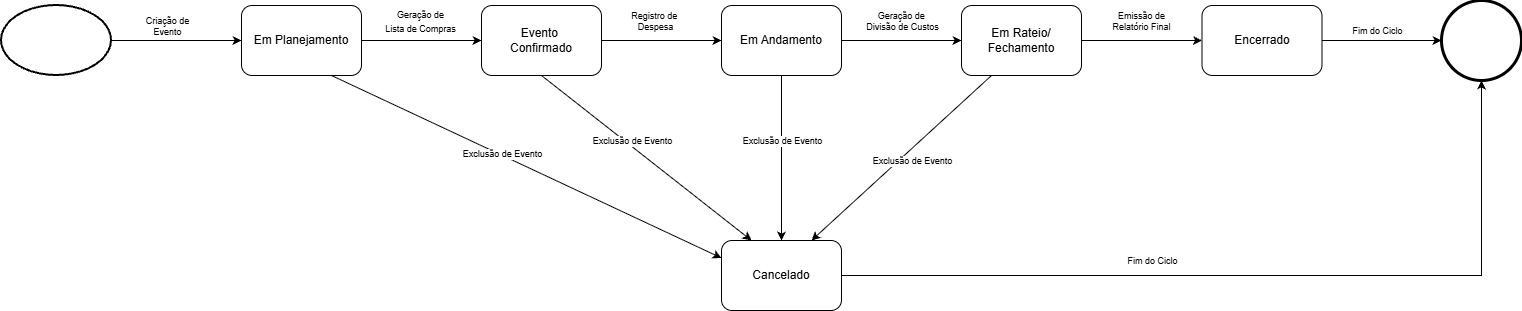

The diagram above was exported from draw.io. Its source (the exported page's mxGraphModel, read from the mxfile embedded in the PNG):
<mxGraphModel dx="1653" dy="777" grid="1" gridSize="10" guides="1" tooltips="1" connect="1" arrows="1" fold="1" page="1" pageScale="1" pageWidth="827" pageHeight="1169" math="0" shadow="0">
  <root>
    <mxCell id="0" />
    <mxCell id="1" parent="0" />
    <mxCell id="vgBFjcAGyLYt_U1UjISQ-1" parent="1" style="rounded=1;whiteSpace=wrap;html=1;" value="Em Planejamento" vertex="1">
      <mxGeometry height="70" width="120" x="280" y="205" as="geometry" />
    </mxCell>
    <mxCell id="vgBFjcAGyLYt_U1UjISQ-2" parent="1" style="rounded=1;whiteSpace=wrap;html=1;" value="Evento&amp;nbsp;&lt;div&gt;Confirmado&lt;/div&gt;" vertex="1">
      <mxGeometry height="70" width="120" x="520" y="205" as="geometry" />
    </mxCell>
    <mxCell id="vgBFjcAGyLYt_U1UjISQ-26" edge="1" parent="1" source="vgBFjcAGyLYt_U1UjISQ-3" style="edgeStyle=orthogonalEdgeStyle;rounded=0;orthogonalLoop=1;jettySize=auto;html=1;exitX=1;exitY=0.5;exitDx=0;exitDy=0;entryX=0;entryY=0.5;entryDx=0;entryDy=0;" target="vgBFjcAGyLYt_U1UjISQ-4">
      <mxGeometry relative="1" as="geometry" />
    </mxCell>
    <mxCell id="vgBFjcAGyLYt_U1UjISQ-30" connectable="0" parent="vgBFjcAGyLYt_U1UjISQ-26" style="edgeLabel;html=1;align=center;verticalAlign=middle;resizable=0;points=[];fontSize=9;" value="Geração de&amp;nbsp;&lt;div&gt;Divisão de&amp;nbsp;&lt;span style=&quot;background-color: light-dark(#ffffff, var(--ge-dark-color, #121212)); color: light-dark(rgb(0, 0, 0), rgb(255, 255, 255));&quot;&gt;Custos&lt;/span&gt;&lt;/div&gt;" vertex="1">
      <mxGeometry relative="1" x="0.0056" as="geometry">
        <mxPoint y="-20" as="offset" />
      </mxGeometry>
    </mxCell>
    <mxCell id="vgBFjcAGyLYt_U1UjISQ-3" parent="1" style="rounded=1;whiteSpace=wrap;html=1;" value="Em Andamento" vertex="1">
      <mxGeometry height="70" width="120" x="760" y="205" as="geometry" />
    </mxCell>
    <mxCell id="vgBFjcAGyLYt_U1UjISQ-29" edge="1" parent="1" source="vgBFjcAGyLYt_U1UjISQ-4" style="edgeStyle=orthogonalEdgeStyle;rounded=0;orthogonalLoop=1;jettySize=auto;html=1;exitX=1;exitY=0.5;exitDx=0;exitDy=0;entryX=0;entryY=0.5;entryDx=0;entryDy=0;" target="vgBFjcAGyLYt_U1UjISQ-5">
      <mxGeometry relative="1" as="geometry" />
    </mxCell>
    <mxCell id="vgBFjcAGyLYt_U1UjISQ-32" connectable="0" parent="vgBFjcAGyLYt_U1UjISQ-29" style="edgeLabel;html=1;align=center;verticalAlign=middle;resizable=0;points=[];fontSize=9;" value="Emissão de&lt;div&gt;Relatório Final&lt;/div&gt;" vertex="1">
      <mxGeometry relative="1" x="-0.046" y="1" as="geometry">
        <mxPoint x="2" y="-19" as="offset" />
      </mxGeometry>
    </mxCell>
    <mxCell id="vgBFjcAGyLYt_U1UjISQ-4" parent="1" style="rounded=1;whiteSpace=wrap;html=1;" value="Em Rateio/&lt;div&gt;Fechamento&lt;/div&gt;" vertex="1">
      <mxGeometry height="70" width="120" x="1000" y="205" as="geometry" />
    </mxCell>
    <mxCell id="vgBFjcAGyLYt_U1UjISQ-5" parent="1" style="rounded=1;whiteSpace=wrap;html=1;" value="Encerrado" vertex="1">
      <mxGeometry height="70" width="120" x="1240.5" y="205" as="geometry" />
    </mxCell>
    <mxCell id="vgBFjcAGyLYt_U1UjISQ-6" parent="1" style="rounded=1;whiteSpace=wrap;html=1;" value="Cancelado" vertex="1">
      <mxGeometry height="70" width="120" x="760" y="440" as="geometry" />
    </mxCell>
    <mxCell id="vgBFjcAGyLYt_U1UjISQ-8" parent="1" style="strokeWidth=2;html=1;shape=mxgraph.flowchart.start_1;whiteSpace=wrap;" value="" vertex="1">
      <mxGeometry height="70" width="110" x="40" y="205" as="geometry" />
    </mxCell>
    <mxCell id="vgBFjcAGyLYt_U1UjISQ-10" edge="1" parent="1" source="vgBFjcAGyLYt_U1UjISQ-8" style="endArrow=classic;html=1;rounded=0;exitX=1;exitY=0.5;exitDx=0;exitDy=0;exitPerimeter=0;entryX=0;entryY=0.5;entryDx=0;entryDy=0;" target="vgBFjcAGyLYt_U1UjISQ-1" value="">
      <mxGeometry height="50" relative="1" width="50" as="geometry">
        <mxPoint x="440" y="365" as="sourcePoint" />
        <mxPoint x="490" y="315" as="targetPoint" />
      </mxGeometry>
    </mxCell>
    <mxCell id="vgBFjcAGyLYt_U1UjISQ-11" connectable="0" parent="vgBFjcAGyLYt_U1UjISQ-10" style="edgeLabel;html=1;align=center;verticalAlign=middle;resizable=0;points=[];fontSize=9;" value="Criação de&lt;div&gt;Evento&lt;/div&gt;" vertex="1">
      <mxGeometry relative="1" x="0.064" as="geometry">
        <mxPoint x="-14" y="-15" as="offset" />
      </mxGeometry>
    </mxCell>
    <mxCell id="vgBFjcAGyLYt_U1UjISQ-12" edge="1" parent="1" source="vgBFjcAGyLYt_U1UjISQ-1" style="endArrow=classic;html=1;rounded=0;entryX=0;entryY=0.5;entryDx=0;entryDy=0;exitX=1;exitY=0.5;exitDx=0;exitDy=0;" target="vgBFjcAGyLYt_U1UjISQ-2" value="">
      <mxGeometry height="50" relative="1" width="50" as="geometry">
        <mxPoint x="400" y="295" as="sourcePoint" />
        <mxPoint x="450" y="245" as="targetPoint" />
      </mxGeometry>
    </mxCell>
    <mxCell id="vgBFjcAGyLYt_U1UjISQ-13" connectable="0" parent="vgBFjcAGyLYt_U1UjISQ-12" style="edgeLabel;html=1;align=center;verticalAlign=middle;resizable=0;points=[];" value="&lt;font style=&quot;font-size: 9px;&quot;&gt;Geração de&lt;/font&gt;&lt;div&gt;&lt;font style=&quot;font-size: 9px;&quot;&gt;Lista de Compras&lt;/font&gt;&lt;/div&gt;" vertex="1">
      <mxGeometry relative="1" x="-0.1203" y="1" as="geometry">
        <mxPoint x="5" y="-19" as="offset" />
      </mxGeometry>
    </mxCell>
    <mxCell id="vgBFjcAGyLYt_U1UjISQ-14" edge="1" parent="1" source="vgBFjcAGyLYt_U1UjISQ-2" style="endArrow=classic;html=1;rounded=0;exitX=1;exitY=0.5;exitDx=0;exitDy=0;entryX=0;entryY=0.5;entryDx=0;entryDy=0;" target="vgBFjcAGyLYt_U1UjISQ-3" value="">
      <mxGeometry height="50" relative="1" width="50" as="geometry">
        <mxPoint x="640" y="245" as="sourcePoint" />
        <mxPoint x="690" y="195" as="targetPoint" />
      </mxGeometry>
    </mxCell>
    <mxCell id="vgBFjcAGyLYt_U1UjISQ-15" connectable="0" parent="vgBFjcAGyLYt_U1UjISQ-14" style="edgeLabel;html=1;align=center;verticalAlign=middle;resizable=0;points=[];fontSize=9;" value="Registro de&amp;nbsp;&lt;div&gt;Despesa&lt;/div&gt;" vertex="1">
      <mxGeometry relative="1" x="-0.1994" y="1" as="geometry">
        <mxPoint x="5" y="-19" as="offset" />
      </mxGeometry>
    </mxCell>
    <mxCell id="vgBFjcAGyLYt_U1UjISQ-16" parent="1" style="points=[[0.145,0.145,0],[0.5,0,0],[0.855,0.145,0],[1,0.5,0],[0.855,0.855,0],[0.5,1,0],[0.145,0.855,0],[0,0.5,0]];shape=mxgraph.bpmn.event;html=1;verticalLabelPosition=bottom;labelBackgroundColor=#ffffff;verticalAlign=top;align=center;perimeter=ellipsePerimeter;outlineConnect=0;aspect=fixed;outline=end;symbol=terminate2;" value="" vertex="1">
      <mxGeometry height="80" width="80" x="1480" y="200" as="geometry" />
    </mxCell>
    <mxCell id="vgBFjcAGyLYt_U1UjISQ-18" edge="1" parent="1" source="vgBFjcAGyLYt_U1UjISQ-6" style="edgeStyle=orthogonalEdgeStyle;rounded=0;orthogonalLoop=1;jettySize=auto;html=1;exitX=1;exitY=0.5;exitDx=0;exitDy=0;entryX=0.5;entryY=1;entryDx=0;entryDy=0;entryPerimeter=0;" target="vgBFjcAGyLYt_U1UjISQ-16">
      <mxGeometry relative="1" as="geometry" />
    </mxCell>
    <mxCell id="vgBFjcAGyLYt_U1UjISQ-20" edge="1" parent="1" source="vgBFjcAGyLYt_U1UjISQ-1" style="endArrow=classic;html=1;rounded=0;exitX=0.75;exitY=1;exitDx=0;exitDy=0;entryX=0;entryY=0.25;entryDx=0;entryDy=0;" target="vgBFjcAGyLYt_U1UjISQ-6" value="">
      <mxGeometry height="50" relative="1" width="50" as="geometry">
        <mxPoint x="360" y="360" as="sourcePoint" />
        <mxPoint x="410" y="310" as="targetPoint" />
      </mxGeometry>
    </mxCell>
    <mxCell id="vgBFjcAGyLYt_U1UjISQ-35" connectable="0" parent="vgBFjcAGyLYt_U1UjISQ-20" style="edgeLabel;html=1;align=center;verticalAlign=middle;resizable=0;points=[];fontSize=9;" value="Exclusão de Evento" vertex="1">
      <mxGeometry relative="1" x="-0.1229" y="2" as="geometry">
        <mxPoint x="-2" as="offset" />
      </mxGeometry>
    </mxCell>
    <mxCell id="vgBFjcAGyLYt_U1UjISQ-21" edge="1" parent="1" source="vgBFjcAGyLYt_U1UjISQ-2" style="endArrow=classic;html=1;rounded=0;exitX=0.5;exitY=1;exitDx=0;exitDy=0;entryX=0.25;entryY=0;entryDx=0;entryDy=0;" target="vgBFjcAGyLYt_U1UjISQ-6" value="">
      <mxGeometry height="50" relative="1" width="50" as="geometry">
        <mxPoint x="650" y="340" as="sourcePoint" />
        <mxPoint x="700" y="290" as="targetPoint" />
      </mxGeometry>
    </mxCell>
    <mxCell id="vgBFjcAGyLYt_U1UjISQ-22" edge="1" parent="1" source="vgBFjcAGyLYt_U1UjISQ-3" style="endArrow=classic;html=1;rounded=0;exitX=0.5;exitY=1;exitDx=0;exitDy=0;entryX=0.5;entryY=0;entryDx=0;entryDy=0;" target="vgBFjcAGyLYt_U1UjISQ-6" value="">
      <mxGeometry height="50" relative="1" width="50" as="geometry">
        <mxPoint x="850" y="330" as="sourcePoint" />
        <mxPoint x="900" y="280" as="targetPoint" />
      </mxGeometry>
    </mxCell>
    <mxCell id="vgBFjcAGyLYt_U1UjISQ-23" edge="1" parent="1" source="vgBFjcAGyLYt_U1UjISQ-4" style="endArrow=classic;html=1;rounded=0;exitX=0.25;exitY=1;exitDx=0;exitDy=0;entryX=0.75;entryY=0;entryDx=0;entryDy=0;" target="vgBFjcAGyLYt_U1UjISQ-6" value="">
      <mxGeometry height="50" relative="1" width="50" as="geometry">
        <mxPoint x="920" y="350" as="sourcePoint" />
        <mxPoint x="970" y="300" as="targetPoint" />
      </mxGeometry>
    </mxCell>
    <mxCell id="vgBFjcAGyLYt_U1UjISQ-31" edge="1" parent="1" source="vgBFjcAGyLYt_U1UjISQ-5" style="edgeStyle=orthogonalEdgeStyle;rounded=0;orthogonalLoop=1;jettySize=auto;html=1;exitX=1;exitY=0.5;exitDx=0;exitDy=0;entryX=0;entryY=0.5;entryDx=0;entryDy=0;entryPerimeter=0;" target="vgBFjcAGyLYt_U1UjISQ-16">
      <mxGeometry relative="1" as="geometry" />
    </mxCell>
    <mxCell id="vgBFjcAGyLYt_U1UjISQ-33" connectable="0" parent="vgBFjcAGyLYt_U1UjISQ-31" style="edgeLabel;html=1;align=center;verticalAlign=middle;resizable=0;points=[];fontSize=9;" value="Fim do Ciclo" vertex="1">
      <mxGeometry relative="1" x="-0.0863" as="geometry">
        <mxPoint y="-10" as="offset" />
      </mxGeometry>
    </mxCell>
    <mxCell id="vgBFjcAGyLYt_U1UjISQ-34" connectable="0" parent="1" style="edgeLabel;html=1;align=center;verticalAlign=middle;resizable=0;points=[];fontSize=9;" value="Fim do Ciclo" vertex="1">
      <mxGeometry x="1190" y="460" as="geometry" />
    </mxCell>
    <mxCell id="vgBFjcAGyLYt_U1UjISQ-36" connectable="0" parent="1" style="edgeLabel;html=1;align=center;verticalAlign=middle;resizable=0;points=[];fontSize=9;" value="Exclusão de Evento" vertex="1">
      <mxGeometry x="590" y="340" as="geometry">
        <mxPoint x="80" as="offset" />
      </mxGeometry>
    </mxCell>
    <mxCell id="vgBFjcAGyLYt_U1UjISQ-37" connectable="0" parent="1" style="edgeLabel;html=1;align=center;verticalAlign=middle;resizable=0;points=[];fontSize=9;" value="Exclusão de Evento" vertex="1">
      <mxGeometry x="820" y="340" as="geometry" />
    </mxCell>
    <mxCell id="vgBFjcAGyLYt_U1UjISQ-38" connectable="0" parent="1" style="edgeLabel;html=1;align=center;verticalAlign=middle;resizable=0;points=[];fontSize=9;" value="Exclusão de Evento" vertex="1">
      <mxGeometry x="950" y="360" as="geometry" />
    </mxCell>
  </root>
</mxGraphModel>